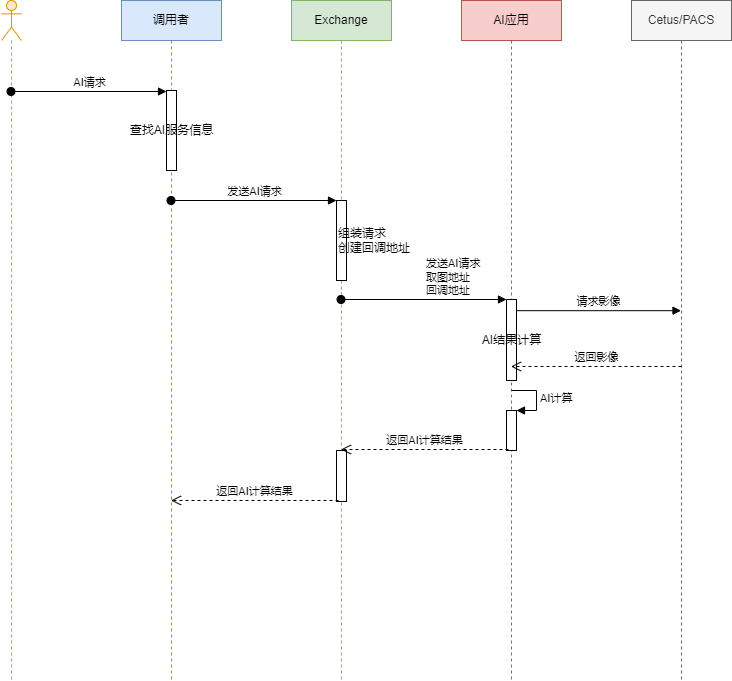

The diagram above was exported from draw.io. Its source (the exported page's mxGraphModel, read from the mxfile embedded in the PNG):
<mxGraphModel dx="942" dy="685" grid="1" gridSize="10" guides="1" tooltips="1" connect="1" arrows="1" fold="1" page="1" pageScale="1" pageWidth="1169" pageHeight="827" math="0" shadow="0">
  <root>
    <mxCell id="0" />
    <mxCell id="1" parent="0" />
    <mxCell id="cB2aLTrcIWkt2bsoQ8LF-1" value="" style="group" parent="1" vertex="1" connectable="0">
      <mxGeometry x="120" y="60" width="730" height="680" as="geometry" />
    </mxCell>
    <mxCell id="zvdR3YXXTMwEeimgBLdI-2" value="调用者" style="shape=umlLifeline;perimeter=lifelinePerimeter;whiteSpace=wrap;html=1;container=1;collapsible=0;recursiveResize=0;outlineConnect=0;fillColor=#dae8fc;strokeColor=#6c8ebf;" parent="cB2aLTrcIWkt2bsoQ8LF-1" vertex="1">
      <mxGeometry x="120" width="100" height="680" as="geometry" />
    </mxCell>
    <mxCell id="zvdR3YXXTMwEeimgBLdI-13" value="查找AI服务信息" style="html=1;points=[];perimeter=orthogonalPerimeter;" parent="zvdR3YXXTMwEeimgBLdI-2" vertex="1">
      <mxGeometry x="45" y="90" width="10" height="80" as="geometry" />
    </mxCell>
    <mxCell id="zvdR3YXXTMwEeimgBLdI-3" value="Exchange" style="shape=umlLifeline;perimeter=lifelinePerimeter;whiteSpace=wrap;html=1;container=1;collapsible=0;recursiveResize=0;outlineConnect=0;fillColor=#d5e8d4;strokeColor=#82b366;" parent="cB2aLTrcIWkt2bsoQ8LF-1" vertex="1">
      <mxGeometry x="290" width="100" height="680" as="geometry" />
    </mxCell>
    <mxCell id="zvdR3YXXTMwEeimgBLdI-11" value="组装请求&lt;br&gt;创建回调地址" style="html=1;points=[];perimeter=orthogonalPerimeter;align=left;" parent="zvdR3YXXTMwEeimgBLdI-3" vertex="1">
      <mxGeometry x="45" y="200" width="10" height="80" as="geometry" />
    </mxCell>
    <mxCell id="zvdR3YXXTMwEeimgBLdI-18" value="" style="html=1;points=[];perimeter=orthogonalPerimeter;" parent="zvdR3YXXTMwEeimgBLdI-3" vertex="1">
      <mxGeometry x="45" y="450" width="10" height="51" as="geometry" />
    </mxCell>
    <mxCell id="zvdR3YXXTMwEeimgBLdI-4" value="" style="shape=umlLifeline;participant=umlActor;perimeter=lifelinePerimeter;whiteSpace=wrap;html=1;container=1;collapsible=0;recursiveResize=0;verticalAlign=top;spacingTop=36;outlineConnect=0;fillColor=#ffe6cc;strokeColor=#d79b00;" parent="cB2aLTrcIWkt2bsoQ8LF-1" vertex="1">
      <mxGeometry width="20" height="680" as="geometry" />
    </mxCell>
    <mxCell id="zvdR3YXXTMwEeimgBLdI-5" value="AI应用" style="shape=umlLifeline;perimeter=lifelinePerimeter;whiteSpace=wrap;html=1;container=1;collapsible=0;recursiveResize=0;outlineConnect=0;fillColor=#f8cecc;strokeColor=#b85450;" parent="cB2aLTrcIWkt2bsoQ8LF-1" vertex="1">
      <mxGeometry x="460" width="100" height="680" as="geometry" />
    </mxCell>
    <mxCell id="zvdR3YXXTMwEeimgBLdI-15" value="AI结果计算" style="html=1;points=[];perimeter=orthogonalPerimeter;" parent="zvdR3YXXTMwEeimgBLdI-5" vertex="1">
      <mxGeometry x="45" y="299" width="10" height="81" as="geometry" />
    </mxCell>
    <mxCell id="zvdR3YXXTMwEeimgBLdI-23" value="" style="html=1;points=[];perimeter=orthogonalPerimeter;" parent="zvdR3YXXTMwEeimgBLdI-5" vertex="1">
      <mxGeometry x="45" y="410" width="10" height="40" as="geometry" />
    </mxCell>
    <mxCell id="zvdR3YXXTMwEeimgBLdI-24" value="AI计算" style="edgeStyle=orthogonalEdgeStyle;html=1;align=left;spacingLeft=2;endArrow=block;rounded=0;entryX=1;entryY=0;" parent="zvdR3YXXTMwEeimgBLdI-5" target="zvdR3YXXTMwEeimgBLdI-23" edge="1">
      <mxGeometry relative="1" as="geometry">
        <mxPoint x="50" y="390" as="sourcePoint" />
        <Array as="points">
          <mxPoint x="75" y="390" />
        </Array>
      </mxGeometry>
    </mxCell>
    <mxCell id="zvdR3YXXTMwEeimgBLdI-6" value="Cetus/PACS" style="shape=umlLifeline;perimeter=lifelinePerimeter;whiteSpace=wrap;html=1;container=1;collapsible=0;recursiveResize=0;outlineConnect=0;fillColor=#f5f5f5;strokeColor=#666666;fontColor=#333333;" parent="cB2aLTrcIWkt2bsoQ8LF-1" vertex="1">
      <mxGeometry x="630" width="100" height="680" as="geometry" />
    </mxCell>
    <mxCell id="zvdR3YXXTMwEeimgBLdI-12" value="发送AI请求" style="html=1;verticalAlign=bottom;startArrow=oval;endArrow=block;startSize=8;" parent="cB2aLTrcIWkt2bsoQ8LF-1" edge="1">
      <mxGeometry relative="1" as="geometry">
        <mxPoint x="169.5" y="200" as="sourcePoint" />
        <mxPoint x="335" y="200" as="targetPoint" />
      </mxGeometry>
    </mxCell>
    <mxCell id="zvdR3YXXTMwEeimgBLdI-14" value="AI请求" style="html=1;verticalAlign=bottom;startArrow=oval;endArrow=block;startSize=8;" parent="cB2aLTrcIWkt2bsoQ8LF-1" edge="1">
      <mxGeometry relative="1" as="geometry">
        <mxPoint x="9.5" y="91" as="sourcePoint" />
        <mxPoint x="165" y="91" as="targetPoint" />
      </mxGeometry>
    </mxCell>
    <mxCell id="zvdR3YXXTMwEeimgBLdI-16" value="发送AI请求&lt;br&gt;取图地址&lt;br&gt;回调地址" style="html=1;verticalAlign=bottom;startArrow=oval;endArrow=block;startSize=8;align=left;" parent="cB2aLTrcIWkt2bsoQ8LF-1" edge="1">
      <mxGeometry relative="1" as="geometry">
        <mxPoint x="339.5" y="299" as="sourcePoint" />
        <mxPoint x="505" y="299" as="targetPoint" />
      </mxGeometry>
    </mxCell>
    <mxCell id="zvdR3YXXTMwEeimgBLdI-17" value="返回AI计算结果" style="html=1;verticalAlign=bottom;endArrow=open;dashed=1;endSize=8;exitX=0.2;exitY=0.975;exitDx=0;exitDy=0;exitPerimeter=0;" parent="cB2aLTrcIWkt2bsoQ8LF-1" source="zvdR3YXXTMwEeimgBLdI-23" target="zvdR3YXXTMwEeimgBLdI-3" edge="1">
      <mxGeometry relative="1" as="geometry">
        <mxPoint x="500" y="377" as="sourcePoint" />
        <mxPoint x="339.5" y="377" as="targetPoint" />
      </mxGeometry>
    </mxCell>
    <mxCell id="zvdR3YXXTMwEeimgBLdI-19" value="返回AI计算结果" style="html=1;verticalAlign=bottom;endArrow=open;dashed=1;endSize=8;exitX=0.2;exitY=0.98;exitDx=0;exitDy=0;exitPerimeter=0;" parent="cB2aLTrcIWkt2bsoQ8LF-1" source="zvdR3YXXTMwEeimgBLdI-18" edge="1">
      <mxGeometry relative="1" as="geometry">
        <mxPoint x="330" y="501" as="sourcePoint" />
        <mxPoint x="169.5" y="499.98" as="targetPoint" />
      </mxGeometry>
    </mxCell>
    <mxCell id="zvdR3YXXTMwEeimgBLdI-21" value="请求影像" style="html=1;verticalAlign=bottom;endArrow=block;exitX=1;exitY=0.138;exitDx=0;exitDy=0;exitPerimeter=0;" parent="cB2aLTrcIWkt2bsoQ8LF-1" source="zvdR3YXXTMwEeimgBLdI-15" target="zvdR3YXXTMwEeimgBLdI-6" edge="1">
      <mxGeometry width="80" relative="1" as="geometry">
        <mxPoint x="510" y="310" as="sourcePoint" />
        <mxPoint x="590" y="310" as="targetPoint" />
      </mxGeometry>
    </mxCell>
    <mxCell id="zvdR3YXXTMwEeimgBLdI-22" value="返回影像" style="html=1;verticalAlign=bottom;endArrow=open;dashed=1;endSize=8;" parent="cB2aLTrcIWkt2bsoQ8LF-1" edge="1">
      <mxGeometry relative="1" as="geometry">
        <mxPoint x="680" y="366" as="sourcePoint" />
        <mxPoint x="509.5" y="366" as="targetPoint" />
      </mxGeometry>
    </mxCell>
  </root>
</mxGraphModel>